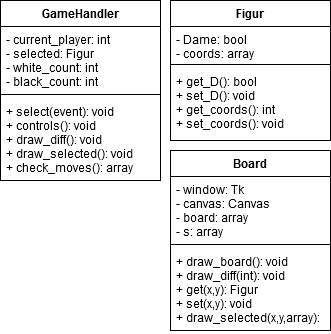

The diagram above was exported from draw.io. Its source (the exported page's mxGraphModel, read from the mxfile embedded in the PNG):
<mxGraphModel dx="782" dy="681" grid="1" gridSize="10" guides="1" tooltips="1" connect="1" arrows="1" fold="1" page="1" pageScale="1" pageWidth="827" pageHeight="1169" math="0" shadow="0">
  <root>
    <mxCell id="0" />
    <mxCell id="1" parent="0" />
    <mxCell id="EdoeKJc4_7anF_VHPO_S-5" value="Board" style="swimlane;fontStyle=1;align=center;verticalAlign=top;childLayout=stackLayout;horizontal=1;startSize=26;horizontalStack=0;resizeParent=1;resizeParentMax=0;resizeLast=0;collapsible=1;marginBottom=0;" parent="1" vertex="1">
      <mxGeometry x="490" y="270" width="160" height="180" as="geometry" />
    </mxCell>
    <mxCell id="EdoeKJc4_7anF_VHPO_S-6" value="- window: Tk&#10;- canvas: Canvas&#10;- board: array&#10;- s: array" style="text;strokeColor=none;fillColor=none;align=left;verticalAlign=top;spacingLeft=4;spacingRight=4;overflow=hidden;rotatable=0;points=[[0,0.5],[1,0.5]];portConstraint=eastwest;" parent="EdoeKJc4_7anF_VHPO_S-5" vertex="1">
      <mxGeometry y="26" width="160" height="64" as="geometry" />
    </mxCell>
    <mxCell id="EdoeKJc4_7anF_VHPO_S-7" value="" style="line;strokeWidth=1;fillColor=none;align=left;verticalAlign=middle;spacingTop=-1;spacingLeft=3;spacingRight=3;rotatable=0;labelPosition=right;points=[];portConstraint=eastwest;" parent="EdoeKJc4_7anF_VHPO_S-5" vertex="1">
      <mxGeometry y="90" width="160" height="8" as="geometry" />
    </mxCell>
    <mxCell id="EdoeKJc4_7anF_VHPO_S-8" value="+ draw_board(): void&#10;+ draw_diff(int): void&#10;+ get(x,y): Figur&#10;+ set(x,y): void&#10;+ draw_selected(x,y,array):" style="text;strokeColor=none;fillColor=none;align=left;verticalAlign=top;spacingLeft=4;spacingRight=4;overflow=hidden;rotatable=0;points=[[0,0.5],[1,0.5]];portConstraint=eastwest;" parent="EdoeKJc4_7anF_VHPO_S-5" vertex="1">
      <mxGeometry y="98" width="160" height="82" as="geometry" />
    </mxCell>
    <mxCell id="EdoeKJc4_7anF_VHPO_S-9" value="GameHandler" style="swimlane;fontStyle=1;align=center;verticalAlign=top;childLayout=stackLayout;horizontal=1;startSize=26;horizontalStack=0;resizeParent=1;resizeParentMax=0;resizeLast=0;collapsible=1;marginBottom=0;" parent="1" vertex="1">
      <mxGeometry x="320" y="120" width="160" height="180" as="geometry" />
    </mxCell>
    <mxCell id="EdoeKJc4_7anF_VHPO_S-10" value="- current_player: int&#10;- selected: Figur&#10;- white_count: int&#10;- black_count: int" style="text;strokeColor=none;fillColor=none;align=left;verticalAlign=top;spacingLeft=4;spacingRight=4;overflow=hidden;rotatable=0;points=[[0,0.5],[1,0.5]];portConstraint=eastwest;" parent="EdoeKJc4_7anF_VHPO_S-9" vertex="1">
      <mxGeometry y="26" width="160" height="64" as="geometry" />
    </mxCell>
    <mxCell id="EdoeKJc4_7anF_VHPO_S-11" value="" style="line;strokeWidth=1;fillColor=none;align=left;verticalAlign=middle;spacingTop=-1;spacingLeft=3;spacingRight=3;rotatable=0;labelPosition=right;points=[];portConstraint=eastwest;" parent="EdoeKJc4_7anF_VHPO_S-9" vertex="1">
      <mxGeometry y="90" width="160" height="8" as="geometry" />
    </mxCell>
    <mxCell id="EdoeKJc4_7anF_VHPO_S-12" value="+ select(event): void&#10;+ controls(): void&#10;+ draw_diff(): void&#10;+ draw_selected(): void&#10;+ check_moves(): array" style="text;strokeColor=none;fillColor=none;align=left;verticalAlign=top;spacingLeft=4;spacingRight=4;overflow=hidden;rotatable=0;points=[[0,0.5],[1,0.5]];portConstraint=eastwest;" parent="EdoeKJc4_7anF_VHPO_S-9" vertex="1">
      <mxGeometry y="98" width="160" height="82" as="geometry" />
    </mxCell>
    <mxCell id="EdoeKJc4_7anF_VHPO_S-21" value="Figur" style="swimlane;fontStyle=1;align=center;verticalAlign=top;childLayout=stackLayout;horizontal=1;startSize=26;horizontalStack=0;resizeParent=1;resizeParentMax=0;resizeLast=0;collapsible=1;marginBottom=0;" parent="1" vertex="1">
      <mxGeometry x="490" y="120" width="160" height="140" as="geometry" />
    </mxCell>
    <mxCell id="EdoeKJc4_7anF_VHPO_S-22" value="- Dame: bool&#10;- coords: array" style="text;strokeColor=none;fillColor=none;align=left;verticalAlign=top;spacingLeft=4;spacingRight=4;overflow=hidden;rotatable=0;points=[[0,0.5],[1,0.5]];portConstraint=eastwest;" parent="EdoeKJc4_7anF_VHPO_S-21" vertex="1">
      <mxGeometry y="26" width="160" height="34" as="geometry" />
    </mxCell>
    <mxCell id="EdoeKJc4_7anF_VHPO_S-23" value="" style="line;strokeWidth=1;fillColor=none;align=left;verticalAlign=middle;spacingTop=-1;spacingLeft=3;spacingRight=3;rotatable=0;labelPosition=right;points=[];portConstraint=eastwest;" parent="EdoeKJc4_7anF_VHPO_S-21" vertex="1">
      <mxGeometry y="60" width="160" height="8" as="geometry" />
    </mxCell>
    <mxCell id="EdoeKJc4_7anF_VHPO_S-24" value="+ get_D(): bool&#10;+ set_D(): void&#10;+ get_coords(): int&#10;+ set_coords(): void" style="text;strokeColor=none;fillColor=none;align=left;verticalAlign=top;spacingLeft=4;spacingRight=4;overflow=hidden;rotatable=0;points=[[0,0.5],[1,0.5]];portConstraint=eastwest;" parent="EdoeKJc4_7anF_VHPO_S-21" vertex="1">
      <mxGeometry y="68" width="160" height="72" as="geometry" />
    </mxCell>
  </root>
</mxGraphModel>